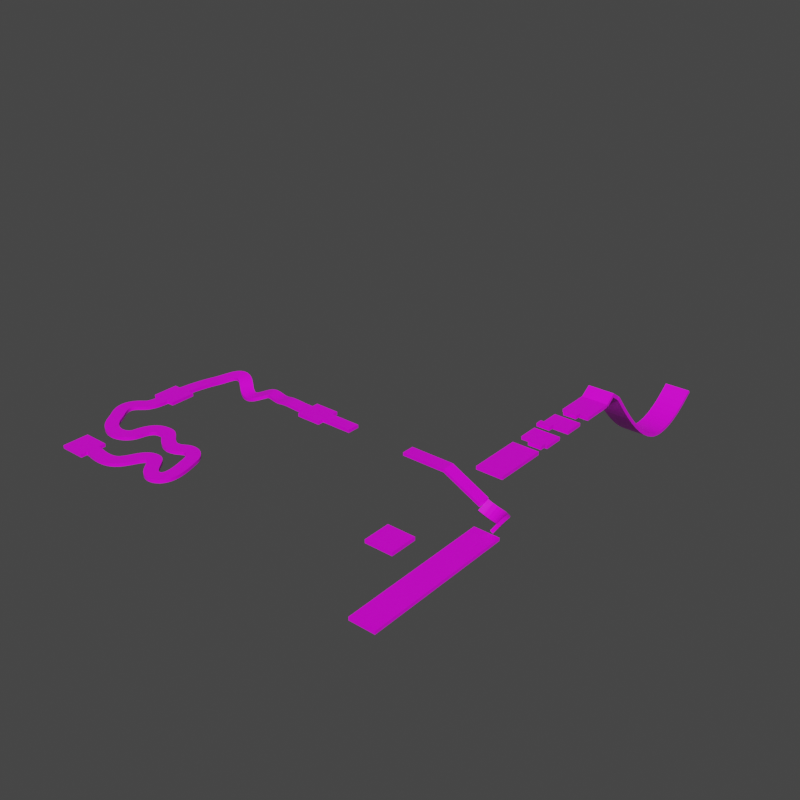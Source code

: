 # Source: level_2.blend  (saved by Blender 3.0.42; exported with 4.5.12 LTS)
import bpy
from mathutils import Matrix  # noqa: F401  (used for matrix-valued properties, if any)

bpy.ops.wm.read_factory_settings(use_empty=True)
scene = bpy.context.scene
scene.name = 'Scene'

# ---- collections
col_collection = bpy.data.collections.new('Collection'); scene.collection.children.link(col_collection)
col_plats = bpy.data.collections.new('Plats'); col_collection.children.link(col_plats)
col_plats_1 = bpy.data.collections.new('Plats 1'); col_plats.children.link(col_plats_1)
col_plats_2 = bpy.data.collections.new('Plats 2'); col_plats.children.link(col_plats_2)
col_paths = bpy.data.collections.new('Paths'); col_collection.children.link(col_paths)
col_path1 = bpy.data.collections.new('Path1'); col_paths.children.link(col_path1)
col_path2 = bpy.data.collections.new('Path2'); col_paths.children.link(col_path2)
col_path3 = bpy.data.collections.new('Path3'); col_paths.children.link(col_path3)
col_path4 = bpy.data.collections.new('Path4'); col_paths.children.link(col_path4)
col_path4.hide_render = True
col_path5 = bpy.data.collections.new('Path5'); col_paths.children.link(col_path5)
col_paths_6 = bpy.data.collections.new('Paths 6'); col_paths.children.link(col_paths_6)
col_decor = bpy.data.collections.new('Decor'); col_collection.children.link(col_decor)

# ---- images (referenced by path relative to the original .blend; pixels are not part of the script)
import os
ASSET_DIR = os.environ.get("B2B_ASSET_DIR", "")  # directory of the original .blend (textures are referenced by path, not embedded)
HERE = os.path.dirname(os.path.abspath(__file__))  # packed textures are extracted next to this script under _unpacked/

def load_image(name, relpath, width, height, colorspace="sRGB"):
    """Load a texture the original file referenced (path relative to the .blend, or extracted next to this script)."""
    p = next((c for c in (os.path.join(HERE, relpath), os.path.join(ASSET_DIR, relpath)) if relpath and os.path.exists(c)), "")
    if p:
        img = bpy.data.images.load(p, check_existing=True)
        img.name = name
    else:  # same state as the original file: an image datablock whose file is absent (Cycles renders it pink)
        img = bpy.data.images.new(name, width, height)
        img.source = "FILE"
        img.filepath = "//" + (relpath or name)
    img.colorspace_settings.name = colorspace
    return img
img_halftex_png = load_image('halftex.png', 'Textures/halftex.png', 1024, 1024, 'sRGB')

# ---- materials (node trees are filled in below, after node groups)
mat_halftex = bpy.data.materials.new('halftex')
mat_halftex.alpha_threshold = 0.0
mat_halftex.line_color = (0.0, 0.0, 0.0, 1.0)

# ---- material node trees
mat_halftex.use_nodes = True; mat_halftex.node_tree.nodes.clear()
_N = mat_halftex.node_tree.nodes; _L = mat_halftex.node_tree.links
n0 = _N.new('ShaderNodeOutputMaterial'); n0.name = 'Material Output'; n0.location = (300, 300)
n1 = _N.new('ShaderNodeBsdfPrincipled'); n1.name = 'Principled BSDF'; n1.location = (10, 300)
n1.distribution = 'GGX'
n1.subsurface_method = 'BURLEY'
n1.inputs[2].default_value = 0.4
n1.inputs[3].default_value = 1.45
n1.inputs[27].default_value = (0.0, 0.0, 0.0, 1.0)
n1.inputs[28].default_value = 1.0
n2 = _N.new('ShaderNodeMapping'); n2.name = 'Mapping'; n2.location = (-428, 256)
n3 = _N.new('ShaderNodeTexImage'); n3.name = 'Image Texture'; n3.location = (-259, 220)
n3.image = img_halftex_png
n3.interpolation = 'Closest'
n4 = _N.new('ShaderNodeTexCoord'); n4.name = 'Texture Coordinate'; n4.location = (-596, 289)
_L.new(n1.outputs[0], n0.inputs[0])
_L.new(n2.outputs[0], n3.inputs[0])
_L.new(n3.outputs[0], n1.inputs[0])
_L.new(n4.outputs[2], n2.inputs[0])
n0.is_active_output = True

# ---- world
world_world = bpy.data.worlds.new('World'); scene.world = world_world
world_world.use_nodes = True; world_world.node_tree.nodes.clear()
_N = world_world.node_tree.nodes; _L = world_world.node_tree.links
n0 = _N.new('ShaderNodeOutputWorld'); n0.name = 'World Output'; n0.location = (300, 300)
n1 = _N.new('ShaderNodeBackground'); n1.name = 'Background'; n1.location = (10, 300)
n1.inputs[0].default_value = (0.05088, 0.05088, 0.05088, 1.0)
_L.new(n1.outputs[0], n0.inputs[0])
n0.is_active_output = True
world_world.color = (0.05088, 0.05088, 0.05088)
world_world.use_sun_shadow = False
world_world.sun_shadow_jitter_overblur = 0.0

# ---- meshes
me_cube_001 = bpy.data.meshes.new('Cube.001')
me_cube_001.from_pydata([(1.0, 1.0, 0.5), (1.0, 1.0, -0.5), (1.0, -1.0, 0.5), (1.0, -1.0, -0.5), (-1.0, 1.0, 0.5), (-1.0, 1.0, -0.5), (-1.0, -1.0, 0.5), (-1.0, -1.0, -0.5)], [], [(0, 4, 6, 2), (3, 2, 6, 7), (7, 6, 4, 5), (5, 1, 3, 7), (1, 0, 2, 3), (5, 4, 0, 1)])
_uv = me_cube_001.uv_layers.new(name='UVMap')
_uv.uv.foreach_set('vector', [0.8333, 2.708e-08, 0.8333, 0.3333, 0.5, 0.3333, 0.5, 5.415e-08, 0.3333, 5.415e-08, 0.5, 5.415e-08, 0.5, 0.3333, 0.3333, 0.3333, 0.1667, 0.3333, 0.3333, 0.3333, 0.3333, 0.6667, 0.1667, 0.6667, 1.083e-07, 0.3333, 0.0, 5.415e-08, 0.3333, 5.415e-08, 0.3333, 0.3333, 6.769e-08, 0.3333, 0.1667, 0.3333, 0.1667, 0.6667, 0.0, 0.6667, 1.0, 0.3333, 0.8333, 0.3333, 0.8333, 2.708e-08, 1.0, 0.0])
me_cube_001.materials.append(mat_halftex)
me_cube_001.use_remesh_preserve_volume = False
me_cube_001.use_remesh_preserve_attributes = False
me_cube_001.use_mirror_vertex_groups = False
me_cube_001.update()
me_cube_002 = bpy.data.meshes.new('Cube.002')
me_cube_002.from_pydata([(1.0, 1.0, 0.5), (1.0, 1.0, -0.5), (1.0, -1.0, 0.5), (1.0, -1.0, -0.5), (-1.0, 1.0, 0.5), (-1.0, 1.0, -0.5), (-1.0, -1.0, 0.5), (-1.0, -1.0, -0.5)], [], [(0, 4, 6, 2), (3, 2, 6, 7), (7, 6, 4, 5), (5, 1, 3, 7), (1, 0, 2, 3), (5, 4, 0, 1)])
_uv = me_cube_002.uv_layers.new(name='UVMap')
_uv.uv.foreach_set('vector', [0.8333, 2.708e-08, 0.8333, 0.3333, 0.5, 0.3333, 0.5, 5.415e-08, 0.3333, 5.415e-08, 0.5, 5.415e-08, 0.5, 0.3333, 0.3333, 0.3333, 0.1667, 0.3333, 0.3333, 0.3333, 0.3333, 0.6667, 0.1667, 0.6667, 1.083e-07, 0.3333, 0.0, 5.415e-08, 0.3333, 5.415e-08, 0.3333, 0.3333, 6.769e-08, 0.3333, 0.1667, 0.3333, 0.1667, 0.6667, 0.0, 0.6667, 1.0, 0.3333, 0.8333, 0.3333, 0.8333, 2.708e-08, 1.0, 0.0])
me_cube_002.materials.append(mat_halftex)
me_cube_002.use_remesh_preserve_volume = False
me_cube_002.use_remesh_preserve_attributes = False
me_cube_002.use_mirror_vertex_groups = False
me_cube_002.update()
me_cube_005 = bpy.data.meshes.new('Cube.005')
me_cube_005.from_pydata([(1.0, 1.0, 0.5), (1.0, 1.0, -0.5), (1.0, -1.0, 0.5), (1.0, -1.0, -0.5), (-1.0, 1.0, 0.5), (-1.0, 1.0, -0.5), (-1.0, -1.0, 0.5), (-1.0, -1.0, -0.5)], [], [(0, 4, 6, 2), (3, 2, 6, 7), (7, 6, 4, 5), (5, 1, 3, 7), (1, 0, 2, 3), (5, 4, 0, 1)])
_uv = me_cube_005.uv_layers.new(name='UVMap')
_uv.uv.foreach_set('vector', [0.8333, 2.708e-08, 0.8333, 0.3333, 0.5, 0.3333, 0.5, 5.415e-08, 0.3333, 5.415e-08, 0.5, 5.415e-08, 0.5, 0.3333, 0.3333, 0.3333, 0.1667, 0.3333, 0.3333, 0.3333, 0.3333, 0.6667, 0.1667, 0.6667, 1.083e-07, 0.3333, 0.0, 5.415e-08, 0.3333, 5.415e-08, 0.3333, 0.3333, 6.769e-08, 0.3333, 0.1667, 0.3333, 0.1667, 0.6667, 0.0, 0.6667, 1.0, 0.3333, 0.8333, 0.3333, 0.8333, 2.708e-08, 1.0, 0.0])
me_cube_005.materials.append(mat_halftex)
me_cube_005.use_remesh_preserve_volume = False
me_cube_005.use_remesh_preserve_attributes = False
me_cube_005.use_mirror_vertex_groups = False
me_cube_005.update()
me_cube_008 = bpy.data.meshes.new('Cube.008')
me_cube_008.from_pydata([(1.0, 1.0, 0.5), (1.0, 1.0, -0.5), (1.0, -1.0, 0.5), (1.0, -1.0, -0.5), (-1.0, 1.0, 0.5), (-1.0, 1.0, -0.5), (-1.0, -1.0, 0.5), (-1.0, -1.0, -0.5)], [], [(0, 4, 6, 2), (3, 2, 6, 7), (7, 6, 4, 5), (5, 1, 3, 7), (1, 0, 2, 3), (5, 4, 0, 1)])
_uv = me_cube_008.uv_layers.new(name='UVMap')
_uv.uv.foreach_set('vector', [0.8333, 2.708e-08, 0.8333, 0.3333, 0.5, 0.3333, 0.5, 5.415e-08, 0.3333, 5.415e-08, 0.5, 5.415e-08, 0.5, 0.3333, 0.3333, 0.3333, 0.1667, 0.3333, 0.3333, 0.3333, 0.3333, 0.6667, 0.1667, 0.6667, 1.083e-07, 0.3333, 0.0, 5.415e-08, 0.3333, 5.415e-08, 0.3333, 0.3333, 6.769e-08, 0.3333, 0.1667, 0.3333, 0.1667, 0.6667, 0.0, 0.6667, 1.0, 0.3333, 0.8333, 0.3333, 0.8333, 2.708e-08, 1.0, 0.0])
me_cube_008.materials.append(mat_halftex)
me_cube_008.use_remesh_preserve_volume = False
me_cube_008.use_remesh_preserve_attributes = False
me_cube_008.use_mirror_vertex_groups = False
me_cube_008.update()
me_cube_012 = bpy.data.meshes.new('Cube.012')
me_cube_012.from_pydata([(1.0, 1.0, 0.5), (1.0, 1.0, -0.5), (1.0, -1.0, 0.5), (1.0, -1.0, -0.5), (-1.0, 1.0, 0.5), (-1.0, 1.0, -0.5), (-1.0, -1.0, 0.5), (-1.0, -1.0, -0.5)], [], [(0, 4, 6, 2), (3, 2, 6, 7), (7, 6, 4, 5), (5, 1, 3, 7), (1, 0, 2, 3), (5, 4, 0, 1)])
_uv = me_cube_012.uv_layers.new(name='UVMap')
_uv.uv.foreach_set('vector', [0.8333, 2.708e-08, 0.8333, 0.3333, 0.5, 0.3333, 0.5, 5.415e-08, 0.3333, 5.415e-08, 0.5, 5.415e-08, 0.5, 0.3333, 0.3333, 0.3333, 0.1667, 0.3333, 0.3333, 0.3333, 0.3333, 0.6667, 0.1667, 0.6667, 1.083e-07, 0.3333, 0.0, 5.415e-08, 0.3333, 5.415e-08, 0.3333, 0.3333, 6.769e-08, 0.3333, 0.1667, 0.3333, 0.1667, 0.6667, 0.0, 0.6667, 1.0, 0.3333, 0.8333, 0.3333, 0.8333, 2.708e-08, 1.0, 0.0])
me_cube_012.materials.append(mat_halftex)
me_cube_012.use_remesh_preserve_volume = False
me_cube_012.use_remesh_preserve_attributes = False
me_cube_012.use_mirror_vertex_groups = False
me_cube_012.update()
me_cube_006 = bpy.data.meshes.new('Cube.006')
me_cube_006.from_pydata([(1.0, 1.0, -0.5), (1.0, 1.0, -1.5), (1.0, -1.0, 0.5), (1.0, -1.0, -0.5), (-1.0, 1.0, -0.5), (-1.0, 1.0, -1.5), (-1.0, -1.0, 0.5), (-1.0, -1.0, -0.5)], [], [(0, 4, 6, 2), (3, 2, 6, 7), (7, 6, 4, 5), (5, 1, 3, 7), (1, 0, 2, 3), (5, 4, 0, 1)])
_uv = me_cube_006.uv_layers.new(name='UVMap')
_uv.uv.foreach_set('vector', [0.8333, 2.708e-08, 0.8333, 0.3333, 0.5, 0.3333, 0.5, 5.415e-08, 0.3333, 5.415e-08, 0.5, 5.415e-08, 0.5, 0.3333, 0.3333, 0.3333, 0.1667, 0.3333, 0.3333, 0.3333, 0.3333, 0.6667, 0.1667, 0.6667, 1.083e-07, 0.3333, 0.0, 5.415e-08, 0.3333, 5.415e-08, 0.3333, 0.3333, 6.769e-08, 0.3333, 0.1667, 0.3333, 0.1667, 0.6667, 0.0, 0.6667, 1.0, 0.3333, 0.8333, 0.3333, 0.8333, 2.708e-08, 1.0, 0.0])
me_cube_006.materials.append(mat_halftex)
me_cube_006.use_remesh_preserve_volume = False
me_cube_006.use_remesh_preserve_attributes = False
me_cube_006.use_mirror_vertex_groups = False
me_cube_006.update()
me_cube_010 = bpy.data.meshes.new('Cube.010')
me_cube_010.from_pydata([(1.0, 1.0, 0.5), (1.0, 1.0, -0.5), (1.0, -1.0, 0.5), (1.0, -1.0, -0.5), (-1.0, 1.0, 0.5), (-1.0, 1.0, -0.5), (-1.0, -1.0, 0.5), (-1.0, -1.0, -0.5)], [], [(0, 4, 6, 2), (3, 2, 6, 7), (7, 6, 4, 5), (5, 1, 3, 7), (1, 0, 2, 3), (5, 4, 0, 1)])
_uv = me_cube_010.uv_layers.new(name='UVMap')
_uv.uv.foreach_set('vector', [0.8333, 2.708e-08, 0.8333, 0.3333, 0.5, 0.3333, 0.5, 5.415e-08, 0.3333, 5.415e-08, 0.5, 5.415e-08, 0.5, 0.3333, 0.3333, 0.3333, 0.1667, 0.3333, 0.3333, 0.3333, 0.3333, 0.6667, 0.1667, 0.6667, 1.083e-07, 0.3333, 0.0, 5.415e-08, 0.3333, 5.415e-08, 0.3333, 0.3333, 6.769e-08, 0.3333, 0.1667, 0.3333, 0.1667, 0.6667, 0.0, 0.6667, 1.0, 0.3333, 0.8333, 0.3333, 0.8333, 2.708e-08, 1.0, 0.0])
me_cube_010.materials.append(mat_halftex)
me_cube_010.use_remesh_preserve_volume = False
me_cube_010.use_remesh_preserve_attributes = False
me_cube_010.use_mirror_vertex_groups = False
me_cube_010.update()
me_cube_013 = bpy.data.meshes.new('Cube.013')
me_cube_013.from_pydata([(1.0, 1.0, 0.5), (1.0, 1.0, -0.5), (1.0, -1.0, 0.5), (1.0, -1.0, -0.5), (-1.0, 1.0, 0.5), (-1.0, 1.0, -0.5), (-1.0, -1.0, 0.5), (-1.0, -1.0, -0.5)], [], [(0, 4, 6, 2), (3, 2, 6, 7), (7, 6, 4, 5), (5, 1, 3, 7), (1, 0, 2, 3), (5, 4, 0, 1)])
_uv = me_cube_013.uv_layers.new(name='UVMap')
_uv.uv.foreach_set('vector', [0.8333, 2.708e-08, 0.8333, 0.3333, 0.5, 0.3333, 0.5, 5.415e-08, 0.3333, 5.415e-08, 0.5, 5.415e-08, 0.5, 0.3333, 0.3333, 0.3333, 0.1667, 0.3333, 0.3333, 0.3333, 0.3333, 0.6667, 0.1667, 0.6667, 1.083e-07, 0.3333, 0.0, 5.415e-08, 0.3333, 5.415e-08, 0.3333, 0.3333, 6.769e-08, 0.3333, 0.1667, 0.3333, 0.1667, 0.6667, 0.0, 0.6667, 1.0, 0.3333, 0.8333, 0.3333, 0.8333, 2.708e-08, 1.0, 0.0])
me_cube_013.materials.append(mat_halftex)
me_cube_013.use_remesh_preserve_volume = False
me_cube_013.use_remesh_preserve_attributes = False
me_cube_013.use_mirror_vertex_groups = False
me_cube_013.update()
me_cube_014 = bpy.data.meshes.new('Cube.014')
me_cube_014.from_pydata([(1.0, 1.0, 0.5), (1.0, 1.0, -0.5), (1.0, -1.0, 0.5), (1.0, -1.0, -0.5), (-1.0, 1.0, 0.5), (-1.0, 1.0, -0.5), (-1.0, -1.0, 0.5), (-1.0, -1.0, -0.5)], [], [(0, 4, 6, 2), (3, 2, 6, 7), (7, 6, 4, 5), (5, 1, 3, 7), (1, 0, 2, 3), (5, 4, 0, 1)])
_uv = me_cube_014.uv_layers.new(name='UVMap')
_uv.uv.foreach_set('vector', [0.8333, 2.708e-08, 0.8333, 0.3333, 0.5, 0.3333, 0.5, 5.415e-08, 0.3333, 5.415e-08, 0.5, 5.415e-08, 0.5, 0.3333, 0.3333, 0.3333, 0.1667, 0.3333, 0.3333, 0.3333, 0.3333, 0.6667, 0.1667, 0.6667, 1.083e-07, 0.3333, 0.0, 5.415e-08, 0.3333, 5.415e-08, 0.3333, 0.3333, 6.769e-08, 0.3333, 0.1667, 0.3333, 0.1667, 0.6667, 0.0, 0.6667, 1.0, 0.3333, 0.8333, 0.3333, 0.8333, 2.708e-08, 1.0, 0.0])
me_cube_014.materials.append(mat_halftex)
me_cube_014.use_remesh_preserve_volume = False
me_cube_014.use_remesh_preserve_attributes = False
me_cube_014.use_mirror_vertex_groups = False
me_cube_014.update()
me_cube_015 = bpy.data.meshes.new('Cube.015')
me_cube_015.from_pydata([(1.0, 1.0, 0.5), (1.0, 1.0, -0.5), (1.0, -1.0, 0.5), (1.0, -1.0, -0.5), (-1.0, 1.0, 0.5), (-1.0, 1.0, -0.5), (-1.0, -1.0, 0.5), (-1.0, -1.0, -0.5)], [], [(0, 4, 6, 2), (3, 2, 6, 7), (7, 6, 4, 5), (5, 1, 3, 7), (1, 0, 2, 3), (5, 4, 0, 1)])
_uv = me_cube_015.uv_layers.new(name='UVMap')
_uv.uv.foreach_set('vector', [0.8333, 2.708e-08, 0.8333, 0.3333, 0.5, 0.3333, 0.5, 5.415e-08, 0.3333, 5.415e-08, 0.5, 5.415e-08, 0.5, 0.3333, 0.3333, 0.3333, 0.1667, 0.3333, 0.3333, 0.3333, 0.3333, 0.6667, 0.1667, 0.6667, 1.083e-07, 0.3333, 0.0, 5.415e-08, 0.3333, 5.415e-08, 0.3333, 0.3333, 6.769e-08, 0.3333, 0.1667, 0.3333, 0.1667, 0.6667, 0.0, 0.6667, 1.0, 0.3333, 0.8333, 0.3333, 0.8333, 2.708e-08, 1.0, 0.0])
me_cube_015.materials.append(mat_halftex)
me_cube_015.use_remesh_preserve_volume = False
me_cube_015.use_remesh_preserve_attributes = False
me_cube_015.use_mirror_vertex_groups = False
me_cube_015.update()
me_cube_018 = bpy.data.meshes.new('Cube.018')
me_cube_018.from_pydata([(1.0, 1.0, 0.5), (1.0, 1.0, -0.5), (1.0, -1.0, 0.5), (1.0, -1.0, -0.5), (-1.0, 1.0, 0.5), (-1.0, 1.0, -0.5), (-1.0, -1.0, 0.5), (-1.0, -1.0, -0.5)], [], [(0, 4, 6, 2), (3, 2, 6, 7), (7, 6, 4, 5), (5, 1, 3, 7), (1, 0, 2, 3), (5, 4, 0, 1)])
_uv = me_cube_018.uv_layers.new(name='UVMap')
_uv.uv.foreach_set('vector', [0.8333, 2.708e-08, 0.8333, 0.3333, 0.5, 0.3333, 0.5, 5.415e-08, 0.3333, 5.415e-08, 0.5, 5.415e-08, 0.5, 0.3333, 0.3333, 0.3333, 0.1667, 0.3333, 0.3333, 0.3333, 0.3333, 0.6667, 0.1667, 0.6667, 1.083e-07, 0.3333, 0.0, 5.415e-08, 0.3333, 5.415e-08, 0.3333, 0.3333, 6.769e-08, 0.3333, 0.1667, 0.3333, 0.1667, 0.6667, 0.0, 0.6667, 1.0, 0.3333, 0.8333, 0.3333, 0.8333, 2.708e-08, 1.0, 0.0])
me_cube_018.materials.append(mat_halftex)
me_cube_018.use_remesh_preserve_volume = False
me_cube_018.use_remesh_preserve_attributes = False
me_cube_018.use_mirror_vertex_groups = False
me_cube_018.update()
me_cube_019 = bpy.data.meshes.new('Cube.019')
me_cube_019.from_pydata([(1.0, 1.0, 0.5), (1.0, 1.0, -0.5), (1.0, -1.0, 0.5), (1.0, -1.0, -0.5), (-1.0, 1.0, 0.5), (-1.0, 1.0, -0.5), (-1.0, -1.0, 0.5), (-1.0, -1.0, -0.5)], [], [(0, 4, 6, 2), (3, 2, 6, 7), (7, 6, 4, 5), (5, 1, 3, 7), (1, 0, 2, 3), (5, 4, 0, 1)])
_uv = me_cube_019.uv_layers.new(name='UVMap')
_uv.uv.foreach_set('vector', [0.8333, 2.708e-08, 0.8333, 0.3333, 0.5, 0.3333, 0.5, 5.415e-08, 0.3333, 5.415e-08, 0.5, 5.415e-08, 0.5, 0.3333, 0.3333, 0.3333, 0.1667, 0.3333, 0.3333, 0.3333, 0.3333, 0.6667, 0.1667, 0.6667, 1.083e-07, 0.3333, 0.0, 5.415e-08, 0.3333, 5.415e-08, 0.3333, 0.3333, 6.769e-08, 0.3333, 0.1667, 0.3333, 0.1667, 0.6667, 0.0, 0.6667, 1.0, 0.3333, 0.8333, 0.3333, 0.8333, 2.708e-08, 1.0, 0.0])
me_cube_019.materials.append(mat_halftex)
me_cube_019.use_remesh_preserve_volume = False
me_cube_019.use_remesh_preserve_attributes = False
me_cube_019.use_mirror_vertex_groups = False
me_cube_019.update()
me_cube_020 = bpy.data.meshes.new('Cube.020')
me_cube_020.from_pydata([(1.0, 1.0, 0.5), (1.0, 1.0, -0.5), (1.0, -1.0, 0.5), (1.0, -1.0, -0.5), (-1.0, 1.0, 0.5), (-1.0, 1.0, -0.5), (-1.0, -1.0, 0.5), (-1.0, -1.0, -0.5)], [], [(0, 4, 6, 2), (3, 2, 6, 7), (7, 6, 4, 5), (5, 1, 3, 7), (1, 0, 2, 3), (5, 4, 0, 1)])
_uv = me_cube_020.uv_layers.new(name='UVMap')
_uv.uv.foreach_set('vector', [0.8333, 2.708e-08, 0.8333, 0.3333, 0.5, 0.3333, 0.5, 5.415e-08, 0.3333, 5.415e-08, 0.5, 5.415e-08, 0.5, 0.3333, 0.3333, 0.3333, 0.1667, 0.3333, 0.3333, 0.3333, 0.3333, 0.6667, 0.1667, 0.6667, 1.083e-07, 0.3333, 0.0, 5.415e-08, 0.3333, 5.415e-08, 0.3333, 0.3333, 6.769e-08, 0.3333, 0.1667, 0.3333, 0.1667, 0.6667, 0.0, 0.6667, 1.0, 0.3333, 0.8333, 0.3333, 0.8333, 2.708e-08, 1.0, 0.0])
me_cube_020.materials.append(mat_halftex)
me_cube_020.use_remesh_preserve_volume = False
me_cube_020.use_remesh_preserve_attributes = False
me_cube_020.use_mirror_vertex_groups = False
me_cube_020.update()
me_cube_022 = bpy.data.meshes.new('Cube.022')
me_cube_022.from_pydata([(1.0, 1.0, 0.5), (1.0, 1.0, -0.5), (1.0, -1.0, 0.5), (1.0, -1.0, -0.5), (-1.0, 1.0, 0.5), (-1.0, 1.0, -0.5), (-1.0, -1.0, 0.5), (-1.0, -1.0, -0.5)], [], [(0, 4, 6, 2), (3, 2, 6, 7), (7, 6, 4, 5), (5, 1, 3, 7), (1, 0, 2, 3), (5, 4, 0, 1)])
_uv = me_cube_022.uv_layers.new(name='UVMap')
_uv.uv.foreach_set('vector', [0.8333, 2.708e-08, 0.8333, 0.3333, 0.5, 0.3333, 0.5, 5.415e-08, 0.3333, 5.415e-08, 0.5, 5.415e-08, 0.5, 0.3333, 0.3333, 0.3333, 0.1667, 0.3333, 0.3333, 0.3333, 0.3333, 0.6667, 0.1667, 0.6667, 1.083e-07, 0.3333, 0.0, 5.415e-08, 0.3333, 5.415e-08, 0.3333, 0.3333, 6.769e-08, 0.3333, 0.1667, 0.3333, 0.1667, 0.6667, 0.0, 0.6667, 1.0, 0.3333, 0.8333, 0.3333, 0.8333, 2.708e-08, 1.0, 0.0])
me_cube_022.materials.append(mat_halftex)
me_cube_022.use_remesh_preserve_volume = False
me_cube_022.use_remesh_preserve_attributes = False
me_cube_022.use_mirror_vertex_groups = False
me_cube_022.update()
me_cube_023 = bpy.data.meshes.new('Cube.023')
me_cube_023.from_pydata([(1.0, 1.0, 0.5), (1.0, 1.0, -0.5), (1.0, -1.0, 0.5), (1.0, -1.0, -0.5), (-1.0, 1.0, 0.5), (-1.0, 1.0, -0.5), (-1.0, -1.0, 0.5), (-1.0, -1.0, -0.5)], [], [(0, 4, 6, 2), (3, 2, 6, 7), (7, 6, 4, 5), (5, 1, 3, 7), (1, 0, 2, 3), (5, 4, 0, 1)])
_uv = me_cube_023.uv_layers.new(name='UVMap')
_uv.uv.foreach_set('vector', [0.8333, 2.708e-08, 0.8333, 0.3333, 0.5, 0.3333, 0.5, 5.415e-08, 0.3333, 5.415e-08, 0.5, 5.415e-08, 0.5, 0.3333, 0.3333, 0.3333, 0.1667, 0.3333, 0.3333, 0.3333, 0.3333, 0.6667, 0.1667, 0.6667, 1.083e-07, 0.3333, 0.0, 5.415e-08, 0.3333, 5.415e-08, 0.3333, 0.3333, 6.769e-08, 0.3333, 0.1667, 0.3333, 0.1667, 0.6667, 0.0, 0.6667, 1.0, 0.3333, 0.8333, 0.3333, 0.8333, 2.708e-08, 1.0, 0.0])
me_cube_023.materials.append(mat_halftex)
me_cube_023.use_remesh_preserve_volume = False
me_cube_023.use_remesh_preserve_attributes = False
me_cube_023.use_mirror_vertex_groups = False
me_cube_023.update()
me_cube_024 = bpy.data.meshes.new('Cube.024')
me_cube_024.from_pydata([(1.0, 1.0, 0.5), (1.0, 1.0, -0.5), (1.0, -1.0, 0.5), (1.0, -1.0, -0.5), (-1.0, 1.0, 0.5), (-1.0, 1.0, -0.5), (-1.0, -1.0, 0.5), (-1.0, -1.0, -0.5)], [], [(0, 4, 6, 2), (3, 2, 6, 7), (7, 6, 4, 5), (5, 1, 3, 7), (1, 0, 2, 3), (5, 4, 0, 1)])
_uv = me_cube_024.uv_layers.new(name='UVMap')
_uv.uv.foreach_set('vector', [0.8333, 2.708e-08, 0.8333, 0.3333, 0.5, 0.3333, 0.5, 5.415e-08, 0.3333, 5.415e-08, 0.5, 5.415e-08, 0.5, 0.3333, 0.3333, 0.3333, 0.1667, 0.3333, 0.3333, 0.3333, 0.3333, 0.6667, 0.1667, 0.6667, 1.083e-07, 0.3333, 0.0, 5.415e-08, 0.3333, 5.415e-08, 0.3333, 0.3333, 6.769e-08, 0.3333, 0.1667, 0.3333, 0.1667, 0.6667, 0.0, 0.6667, 1.0, 0.3333, 0.8333, 0.3333, 0.8333, 2.708e-08, 1.0, 0.0])
me_cube_024.materials.append(mat_halftex)
me_cube_024.use_remesh_preserve_volume = False
me_cube_024.use_remesh_preserve_attributes = False
me_cube_024.use_mirror_vertex_groups = False
me_cube_024.update()
me_cube_025 = bpy.data.meshes.new('Cube.025')
me_cube_025.from_pydata([(1.0, 1.0, 0.5), (1.0, 1.0, -0.5), (1.0, -1.0, 0.5), (1.0, -1.0, -0.5), (-1.0, 1.0, 0.5), (-1.0, 1.0, -0.5), (-1.0, -1.0, 0.5), (-1.0, -1.0, -0.5)], [], [(0, 4, 6, 2), (3, 2, 6, 7), (7, 6, 4, 5), (5, 1, 3, 7), (1, 0, 2, 3), (5, 4, 0, 1)])
_uv = me_cube_025.uv_layers.new(name='UVMap')
_uv.uv.foreach_set('vector', [0.8333, 2.708e-08, 0.8333, 0.3333, 0.5, 0.3333, 0.5, 5.415e-08, 0.3333, 5.415e-08, 0.5, 5.415e-08, 0.5, 0.3333, 0.3333, 0.3333, 0.1667, 0.3333, 0.3333, 0.3333, 0.3333, 0.6667, 0.1667, 0.6667, 1.083e-07, 0.3333, 0.0, 5.415e-08, 0.3333, 5.415e-08, 0.3333, 0.3333, 6.769e-08, 0.3333, 0.1667, 0.3333, 0.1667, 0.6667, 0.0, 0.6667, 1.0, 0.3333, 0.8333, 0.3333, 0.8333, 2.708e-08, 1.0, 0.0])
me_cube_025.materials.append(mat_halftex)
me_cube_025.use_remesh_preserve_volume = False
me_cube_025.use_remesh_preserve_attributes = False
me_cube_025.use_mirror_vertex_groups = False
me_cube_025.update()
me_cube_026 = bpy.data.meshes.new('Cube.026')
me_cube_026.from_pydata([(1.0, 1.0, 0.5), (1.0, 1.0, -0.5), (1.0, -1.0, 0.5), (1.0, -1.0, -0.5), (-1.0, 1.0, 0.5), (-1.0, 1.0, -0.5), (-1.0, -1.0, 0.5), (-1.0, -1.0, -0.5)], [], [(0, 4, 6, 2), (3, 2, 6, 7), (7, 6, 4, 5), (5, 1, 3, 7), (1, 0, 2, 3), (5, 4, 0, 1)])
_uv = me_cube_026.uv_layers.new(name='UVMap')
_uv.uv.foreach_set('vector', [0.8333, 2.708e-08, 0.8333, 0.3333, 0.5, 0.3333, 0.5, 5.415e-08, 0.3333, 5.415e-08, 0.5, 5.415e-08, 0.5, 0.3333, 0.3333, 0.3333, 0.1667, 0.3333, 0.3333, 0.3333, 0.3333, 0.6667, 0.1667, 0.6667, 1.083e-07, 0.3333, 0.0, 5.415e-08, 0.3333, 5.415e-08, 0.3333, 0.3333, 6.769e-08, 0.3333, 0.1667, 0.3333, 0.1667, 0.6667, 0.0, 0.6667, 1.0, 0.3333, 0.8333, 0.3333, 0.8333, 2.708e-08, 1.0, 0.0])
me_cube_026.materials.append(mat_halftex)
me_cube_026.use_remesh_preserve_volume = False
me_cube_026.use_remesh_preserve_attributes = False
me_cube_026.use_mirror_vertex_groups = False
me_cube_026.update()
me_cube_027 = bpy.data.meshes.new('Cube.027')
me_cube_027.from_pydata([(1.0, 1.0, 0.5), (1.0, 1.0, -0.5), (1.0, -1.0, 0.5), (1.0, -1.0, -0.5), (-1.0, 1.0, 0.5), (-1.0, 1.0, -0.5), (-1.0, -1.0, 0.5), (-1.0, -1.0, -0.5)], [], [(0, 4, 6, 2), (3, 2, 6, 7), (7, 6, 4, 5), (5, 1, 3, 7), (1, 0, 2, 3), (5, 4, 0, 1)])
_uv = me_cube_027.uv_layers.new(name='UVMap')
_uv.uv.foreach_set('vector', [0.8333, 2.708e-08, 0.8333, 0.3333, 0.5, 0.3333, 0.5, 5.415e-08, 0.3333, 5.415e-08, 0.5, 5.415e-08, 0.5, 0.3333, 0.3333, 0.3333, 0.1667, 0.3333, 0.3333, 0.3333, 0.3333, 0.6667, 0.1667, 0.6667, 1.083e-07, 0.3333, 0.0, 5.415e-08, 0.3333, 5.415e-08, 0.3333, 0.3333, 6.769e-08, 0.3333, 0.1667, 0.3333, 0.1667, 0.6667, 0.0, 0.6667, 1.0, 0.3333, 0.8333, 0.3333, 0.8333, 2.708e-08, 1.0, 0.0])
me_cube_027.materials.append(mat_halftex)
me_cube_027.use_remesh_preserve_volume = False
me_cube_027.use_remesh_preserve_attributes = False
me_cube_027.use_mirror_vertex_groups = False
me_cube_027.update()
me_cube_028 = bpy.data.meshes.new('Cube.028')
me_cube_028.from_pydata([(1.0, 1.0, 0.5), (1.0, 1.0, -0.5), (1.0, -1.0, 0.5), (1.0, -1.0, -0.5), (-1.0, 1.0, 0.5), (-1.0, 1.0, -0.5), (-1.0, -1.0, 0.5), (-1.0, -1.0, -0.5)], [], [(0, 4, 6, 2), (3, 2, 6, 7), (7, 6, 4, 5), (5, 1, 3, 7), (1, 0, 2, 3), (5, 4, 0, 1)])
_uv = me_cube_028.uv_layers.new(name='UVMap')
_uv.uv.foreach_set('vector', [0.8333, 2.708e-08, 0.8333, 0.3333, 0.5, 0.3333, 0.5, 5.415e-08, 0.3333, 5.415e-08, 0.5, 5.415e-08, 0.5, 0.3333, 0.3333, 0.3333, 0.1667, 0.3333, 0.3333, 0.3333, 0.3333, 0.6667, 0.1667, 0.6667, 1.083e-07, 0.3333, 0.0, 5.415e-08, 0.3333, 5.415e-08, 0.3333, 0.3333, 6.769e-08, 0.3333, 0.1667, 0.3333, 0.1667, 0.6667, 0.0, 0.6667, 1.0, 0.3333, 0.8333, 0.3333, 0.8333, 2.708e-08, 1.0, 0.0])
me_cube_028.materials.append(mat_halftex)
me_cube_028.use_remesh_preserve_volume = False
me_cube_028.use_remesh_preserve_attributes = False
me_cube_028.use_mirror_vertex_groups = False
me_cube_028.update()
me_cube_009 = bpy.data.meshes.new('Cube.009')
me_cube_009.from_pydata([(1.0, 1.0, 0.5), (1.0, 1.0, -0.5), (1.0, -1.0, 0.5), (1.0, -1.0, -0.5), (-1.0, 1.0, 0.5), (-1.0, 1.0, -0.5), (-1.0, -1.0, 0.5), (-1.0, -1.0, -0.5)], [], [(0, 4, 6, 2), (3, 2, 6, 7), (7, 6, 4, 5), (5, 1, 3, 7), (1, 0, 2, 3), (5, 4, 0, 1)])
_uv = me_cube_009.uv_layers.new(name='UVMap')
_uv.uv.foreach_set('vector', [0.8333, 2.708e-08, 0.8333, 0.3333, 0.5, 0.3333, 0.5, 5.415e-08, 0.3333, 5.415e-08, 0.5, 5.415e-08, 0.5, 0.3333, 0.3333, 0.3333, 0.1667, 0.3333, 0.3333, 0.3333, 0.3333, 0.6667, 0.1667, 0.6667, 1.083e-07, 0.3333, 0.0, 5.415e-08, 0.3333, 5.415e-08, 0.3333, 0.3333, 6.769e-08, 0.3333, 0.1667, 0.3333, 0.1667, 0.6667, 0.0, 0.6667, 1.0, 0.3333, 0.8333, 0.3333, 0.8333, 2.708e-08, 1.0, 0.0])
me_cube_009.materials.append(mat_halftex)
me_cube_009.use_remesh_preserve_volume = False
me_cube_009.use_remesh_preserve_attributes = False
me_cube_009.use_mirror_vertex_groups = False
me_cube_009.update()
me_cube_007 = bpy.data.meshes.new('Cube.007')
me_cube_007.from_pydata([(1.0, 1.0, 0.5), (1.0, 1.0, -0.5), (1.0, -1.0, 0.5), (1.0, -1.0, -0.5), (-1.0, 1.0, 0.5), (-1.0, 1.0, -0.5), (-1.0, -1.0, 0.5), (-1.0, -1.0, -0.5)], [], [(0, 4, 6, 2), (3, 2, 6, 7), (7, 6, 4, 5), (5, 1, 3, 7), (1, 0, 2, 3), (5, 4, 0, 1)])
_uv = me_cube_007.uv_layers.new(name='UVMap')
_uv.uv.foreach_set('vector', [0.8333, 2.708e-08, 0.8333, 0.3333, 0.5, 0.3333, 0.5, 5.415e-08, 0.3333, 5.415e-08, 0.5, 5.415e-08, 0.5, 0.3333, 0.3333, 0.3333, 0.1667, 0.3333, 0.3333, 0.3333, 0.3333, 0.6667, 0.1667, 0.6667, 1.083e-07, 0.3333, 0.0, 5.415e-08, 0.3333, 5.415e-08, 0.3333, 0.3333, 6.769e-08, 0.3333, 0.1667, 0.3333, 0.1667, 0.6667, 0.0, 0.6667, 1.0, 0.3333, 0.8333, 0.3333, 0.8333, 2.708e-08, 1.0, 0.0])
me_cube_007.materials.append(mat_halftex)
me_cube_007.use_remesh_preserve_volume = False
me_cube_007.use_remesh_preserve_attributes = False
me_cube_007.use_mirror_vertex_groups = False
me_cube_007.update()
me_cube_003 = bpy.data.meshes.new('Cube.003')
me_cube_003.from_pydata([(1.0, 1.0, 0.5), (1.0, 1.0, -0.5), (1.0, -1.0, 0.5), (1.0, -1.0, -0.5), (-1.0, 1.0, 0.5), (-1.0, 1.0, -0.5), (-1.0, -1.0, 0.5), (-1.0, -1.0, -0.5)], [], [(0, 4, 6, 2), (3, 2, 6, 7), (7, 6, 4, 5), (5, 1, 3, 7), (1, 0, 2, 3), (5, 4, 0, 1)])
_uv = me_cube_003.uv_layers.new(name='UVMap')
_uv.uv.foreach_set('vector', [0.8333, 2.708e-08, 0.8333, 0.3333, 0.5, 0.3333, 0.5, 5.415e-08, 0.3333, 5.415e-08, 0.5, 5.415e-08, 0.5, 0.3333, 0.3333, 0.3333, 0.1667, 0.3333, 0.3333, 0.3333, 0.3333, 0.6667, 0.1667, 0.6667, 1.083e-07, 0.3333, 0.0, 5.415e-08, 0.3333, 5.415e-08, 0.3333, 0.3333, 6.769e-08, 0.3333, 0.1667, 0.3333, 0.1667, 0.6667, 0.0, 0.6667, 1.0, 0.3333, 0.8333, 0.3333, 0.8333, 2.708e-08, 1.0, 0.0])
me_cube_003.materials.append(mat_halftex)
me_cube_003.use_remesh_preserve_volume = False
me_cube_003.use_remesh_preserve_attributes = False
me_cube_003.use_mirror_vertex_groups = False
me_cube_003.update()
me_cube_011 = bpy.data.meshes.new('Cube.011')
me_cube_011.from_pydata([(1.0, 1.0, 0.5), (1.0, 1.0, -0.5), (1.0, -1.0, 0.5), (1.0, -1.0, -0.5), (-1.0, 1.0, 0.5), (-1.0, 1.0, -0.5), (-1.0, -1.0, 0.5), (-1.0, -1.0, -0.5)], [], [(0, 4, 6, 2), (3, 2, 6, 7), (7, 6, 4, 5), (5, 1, 3, 7), (1, 0, 2, 3), (5, 4, 0, 1)])
_uv = me_cube_011.uv_layers.new(name='UVMap')
_uv.uv.foreach_set('vector', [0.8333, 2.708e-08, 0.8333, 0.3333, 0.5, 0.3333, 0.5, 5.415e-08, 0.3333, 5.415e-08, 0.5, 5.415e-08, 0.5, 0.3333, 0.3333, 0.3333, 0.1667, 0.3333, 0.3333, 0.3333, 0.3333, 0.6667, 0.1667, 0.6667, 1.083e-07, 0.3333, 0.0, 5.415e-08, 0.3333, 5.415e-08, 0.3333, 0.3333, 6.769e-08, 0.3333, 0.1667, 0.3333, 0.1667, 0.6667, 0.0, 0.6667, 1.0, 0.3333, 0.8333, 0.3333, 0.8333, 2.708e-08, 1.0, 0.0])
me_cube_011.materials.append(mat_halftex)
me_cube_011.use_remesh_preserve_volume = False
me_cube_011.use_remesh_preserve_attributes = False
me_cube_011.use_mirror_vertex_groups = False
me_cube_011.update()
me_cube_016 = bpy.data.meshes.new('Cube.016')
me_cube_016.from_pydata([(1.0, 1.0, 0.5), (1.0, 1.0, -0.5), (1.0, -1.0, 0.5), (1.0, -1.0, -0.5), (-1.0, 1.0, 0.5), (-1.0, 1.0, -0.5), (-1.0, -1.0, 0.5), (-1.0, -1.0, -0.5)], [], [(0, 4, 6, 2), (3, 2, 6, 7), (7, 6, 4, 5), (5, 1, 3, 7), (1, 0, 2, 3), (5, 4, 0, 1)])
_uv = me_cube_016.uv_layers.new(name='UVMap')
_uv.uv.foreach_set('vector', [0.8333, 2.708e-08, 0.8333, 0.3333, 0.5, 0.3333, 0.5, 5.415e-08, 0.3333, 5.415e-08, 0.5, 5.415e-08, 0.5, 0.3333, 0.3333, 0.3333, 0.1667, 0.3333, 0.3333, 0.3333, 0.3333, 0.6667, 0.1667, 0.6667, 1.083e-07, 0.3333, 0.0, 5.415e-08, 0.3333, 5.415e-08, 0.3333, 0.3333, 6.769e-08, 0.3333, 0.1667, 0.3333, 0.1667, 0.6667, 0.0, 0.6667, 1.0, 0.3333, 0.8333, 0.3333, 0.8333, 2.708e-08, 1.0, 0.0])
me_cube_016.materials.append(mat_halftex)
me_cube_016.use_remesh_preserve_volume = False
me_cube_016.use_remesh_preserve_attributes = False
me_cube_016.use_mirror_vertex_groups = False
me_cube_016.update()
me_cube_029 = bpy.data.meshes.new('Cube.029')
me_cube_029.from_pydata([(1.0, 1.0, 0.5), (1.0, 1.0, -0.5), (1.0, -1.0, 0.5), (1.0, -1.0, -0.5), (-1.0, 1.0, 0.5), (-1.0, 1.0, -0.5), (-1.0, -1.0, 0.5), (-1.0, -1.0, -0.5)], [], [(0, 4, 6, 2), (3, 2, 6, 7), (7, 6, 4, 5), (5, 1, 3, 7), (1, 0, 2, 3), (5, 4, 0, 1)])
_uv = me_cube_029.uv_layers.new(name='UVMap')
_uv.uv.foreach_set('vector', [0.8333, 2.708e-08, 0.8333, 0.3333, 0.5, 0.3333, 0.5, 5.415e-08, 0.3333, 5.415e-08, 0.5, 5.415e-08, 0.5, 0.3333, 0.3333, 0.3333, 0.1667, 0.3333, 0.3333, 0.3333, 0.3333, 0.6667, 0.1667, 0.6667, 1.083e-07, 0.3333, 0.0, 5.415e-08, 0.3333, 5.415e-08, 0.3333, 0.3333, 6.769e-08, 0.3333, 0.1667, 0.3333, 0.1667, 0.6667, 0.0, 0.6667, 1.0, 0.3333, 0.8333, 0.3333, 0.8333, 2.708e-08, 1.0, 0.0])
me_cube_029.materials.append(mat_halftex)
me_cube_029.use_remesh_preserve_volume = False
me_cube_029.use_remesh_preserve_attributes = False
me_cube_029.use_mirror_vertex_groups = False
me_cube_029.update()
me_cube_004 = bpy.data.meshes.new('Cube.004')
me_cube_004.from_pydata([(-0.7, -0.7, -1.0), (-0.7, -0.7, 1.0), (-0.7, 0.7, -1.0), (-0.7, 0.7, 1.0), (0.7, -0.7, -1.0), (0.7, -0.7, 1.0), (0.7, 0.7, -1.0), (0.7, 0.7, 1.0), (-1.0, 0.0, -1.0), (-1.0, 0.0, 1.0), (0.0, 1.0, -1.0), (0.0, 1.0, 1.0), (1.0, 0.0, -1.0), (1.0, 0.0, 1.0), (0.0, -1.0, -1.0), (0.0, -1.0, 1.0), (0.0, 0.0, 1.0), (0.0, 0.0, -1.0)], [], [(8, 9, 3, 2), (10, 11, 7, 6), (12, 13, 5, 4), (14, 15, 1, 0), (17, 12, 4, 14), (16, 9, 1, 15), (13, 16, 15, 5), (7, 11, 16, 13), (11, 3, 9, 16), (8, 17, 14, 0), (2, 10, 17, 8), (10, 6, 12, 17), (4, 5, 15, 14), (6, 7, 13, 12), (2, 3, 11, 10), (0, 1, 9, 8)])
_uv = me_cube_004.uv_layers.new(name='UVMap')
_uv.uv.foreach_set('vector', [0.6359, 0.07835, 0.7, 0.07835, 0.7, 0.1104, 0.6359, 0.1104, 0.6359, 0.1425, 0.7, 0.1425, 0.7, 0.1745, 0.6359, 0.1745, 0.6359, 0.2066, 0.7, 0.2066, 0.7, 0.2386, 0.6359, 0.2386, 0.6359, 0.2707, 0.7, 0.2707, 0.7, 0.3028, 0.6359, 0.3028, 0.6039, 0.2066, 0.6359, 0.2066, 0.6359, 0.2386, 0.6039, 0.2386, 0.7321, 0.2066, 0.7642, 0.2066, 0.7642, 0.2386, 0.7321, 0.2386, 0.7, 0.2066, 0.7321, 0.2066, 0.7321, 0.2386, 0.7, 0.2386, 0.7, 0.1745, 0.7321, 0.1745, 0.7321, 0.2066, 0.7, 0.2066, 0.7321, 0.1745, 0.7642, 0.1745, 0.7642, 0.2066, 0.7321, 0.2066, 0.5718, 0.2066, 0.6039, 0.2066, 0.6039, 0.2386, 0.5718, 0.2386, 0.5718, 0.1745, 0.6039, 0.1745, 0.6039, 0.2066, 0.5718, 0.2066, 0.6039, 0.1745, 0.6359, 0.1745, 0.6359, 0.2066, 0.6039, 0.2066, 0.6359, 0.2386, 0.7, 0.2386, 0.7, 0.2707, 0.6359, 0.2707, 0.6359, 0.1745, 0.7, 0.1745, 0.7, 0.2066, 0.6359, 0.2066, 0.6359, 0.1104, 0.7, 0.1104, 0.7, 0.1425, 0.6359, 0.1425, 0.6359, 0.04629, 0.7, 0.04629, 0.7, 0.07835, 0.6359, 0.07835])
me_cube_004.materials.append(mat_halftex)
me_cube_004.use_remesh_fix_poles = True
me_cube_004.use_remesh_preserve_attributes = False
me_cube_004.update()

# ---- curves / text
cu_beziercurve_003 = bpy.data.curves.new('BezierCurve.003', 'CURVE')
cu_beziercurve_003.dimensions = '3D'
_sp = cu_beziercurve_003.splines.new('BEZIER'); _sp.bezier_points.add(1)
_sp.bezier_points.foreach_set('co', [-0.558, -0.6356, 0.0, 6.442, -0.6356, 0.0])
_sp.bezier_points.foreach_set('handle_left', [-1.558, -0.6356, 0.0, 5.442, -0.6356, 0.0])
_sp.bezier_points.foreach_set('handle_right', [0.442, -0.6356, 0.0, 7.442, -0.6356, 0.0])
for _p, _l, _r in zip(_sp.bezier_points, ['ALIGNED', 'ALIGNED'], ['ALIGNED', 'ALIGNED']): _p.handle_left_type = _l; _p.handle_right_type = _r
_sp.order_u = 0
_sp.order_v = 0
cu_beziercurve_003.use_path = True
cu_beziercurve_003.fill_mode = 'FULL'
cu_beziercurve = bpy.data.curves.new('BezierCurve', 'CURVE')
cu_beziercurve.dimensions = '3D'
_sp = cu_beziercurve.splines.new('BEZIER'); _sp.bezier_points.add(10)
_sp.bezier_points.foreach_set('co', [0.0, 0.0, 0.0, 10.42, 1.05, 0.0, 16.78, 7.517, 0.0, 24.76, 1.963, 0.0, 25.02, 12.9, 0.0, 18.91, 16.2, 0.0, 7.779, 19.32, 0.0, 1.604, 13.63, 0.0, -10.59, 15.7, 0.0, -11.0, 26.0, 0.0, -9.0, 31.99, 0.0])
_sp.bezier_points.foreach_set('handle_left', [-1.0, 0.0, 0.0, 7.615, -2.283, 0.0, 12.92, 7.725, 0.0, 20.87, 0.3675, 0.0, 25.6, 10.82, 0.0, 20.54, 17.33, 0.0, 10.65, 19.25, 0.0, 2.504, 18.58, 0.0, -6.293, 7.971, 0.0, -16.77, 21.97, 0.0, -9.0, 30.99, 0.0])
_sp.bezier_points.foreach_set('handle_right', [1.0, 0.0, 0.0, 12.91, 4.01, 0.0, 18.83, 7.406, 0.0, 28.58, 3.53, 0.0, 23.93, 16.81, 0.0, 13.17, 12.21, 0.0, 4.608, 19.4, 0.0, 0.8785, 9.633, 0.0, -11.93, 18.12, 0.0, -8.973, 27.41, 0.0, -9.0, 37.28, 0.0])
for _p, _l, _r in zip(_sp.bezier_points, ['ALIGNED', 'ALIGNED', 'ALIGNED', 'ALIGNED', 'ALIGNED', 'ALIGNED', 'ALIGNED', 'ALIGNED', 'ALIGNED', 'ALIGNED', 'ALIGNED'], ['ALIGNED', 'ALIGNED', 'ALIGNED', 'ALIGNED', 'ALIGNED', 'ALIGNED', 'ALIGNED', 'ALIGNED', 'ALIGNED', 'ALIGNED', 'ALIGNED']): _p.handle_left_type = _l; _p.handle_right_type = _r
_sp.order_u = 0
_sp.order_v = 0
cu_beziercurve.use_path = True
cu_beziercurve.fill_mode = 'FULL'
cu_beziercurve_001 = bpy.data.curves.new('BezierCurve.001', 'CURVE')
cu_beziercurve_001.dimensions = '3D'
_sp = cu_beziercurve_001.splines.new('BEZIER'); _sp.bezier_points.add(5)
_sp.bezier_points.foreach_set('co', [0.0, 0.0, 0.0, 2.251, 10.69, 0.0, 11.34, 15.0, 0.0, 21.0, 15.0, 0.0, 28.0, 15.0, 0.0, 36.0, 15.0, 0.0])
_sp.bezier_points.foreach_set('handle_left', [0.0, -1.0, 0.0, 0.5529, 6.118, 0.0, 7.052, 18.53, 2.708, 17.03, 11.83, -1.582, 25.21, 15.11, -0.6389, 33.0, 15.0, 0.0])
_sp.bezier_points.foreach_set('handle_right', [0.0, 0.5, 0.0, 3.947, 15.25, 0.0, 15.48, 11.6, -2.612, 22.51, 16.2, 0.601, 30.65, 14.89, 0.6084, 39.87, 15.0, 0.0])
for _p, _l, _r in zip(_sp.bezier_points, ['ALIGNED', 'ALIGNED', 'ALIGNED', 'ALIGNED', 'ALIGNED', 'ALIGNED'], ['ALIGNED', 'ALIGNED', 'ALIGNED', 'ALIGNED', 'ALIGNED', 'ALIGNED']): _p.handle_left_type = _l; _p.handle_right_type = _r
_sp.bezier_points.foreach_set('tilt', [0.0, 0.0, 0.0, 0.0, 0.0, 0.03351])
_sp.order_u = 0
_sp.order_v = 0
cu_beziercurve_001.use_path = True
cu_beziercurve_001.fill_mode = 'FULL'
cu_beziercurve_005 = bpy.data.curves.new('BezierCurve.005', 'CURVE')
cu_beziercurve_005.dimensions = '3D'
_sp = cu_beziercurve_005.splines.new('BEZIER'); _sp.bezier_points.add(5)
_sp.bezier_points.foreach_set('co', [1.442, 1.364, 0.0, 1.442, -2.636, 0.0, 15.9, -1.636, 0.0, 15.9, 2.364, 0.0, 30.38, 3.43, 0.0, 30.38, -0.5705, 0.0])
_sp.bezier_points.foreach_set('handle_left', [1.442, 2.044, 0.0, 1.442, 1.364, 0.0, 15.9, -9.636, 0.0, 15.9, 0.8127, 0.0, 30.38, 13.43, 0.0, 30.38, 1.391, 0.0])
_sp.bezier_points.foreach_set('handle_right', [1.442, -0.5971, 0.0, 1.442, -12.64, 0.0, 15.9, 1.364, 0.0, 15.9, 9.371, 0.0, 30.38, -0.5705, 0.0, 30.38, -1.25, 0.0])
for _p, _l, _r in zip(_sp.bezier_points, ['ALIGNED', 'ALIGNED', 'ALIGNED', 'ALIGNED', 'ALIGNED', 'ALIGNED'], ['ALIGNED', 'ALIGNED', 'ALIGNED', 'ALIGNED', 'ALIGNED', 'ALIGNED']): _p.handle_left_type = _l; _p.handle_right_type = _r
_sp.order_u = 0
_sp.order_v = 0
cu_beziercurve_005.use_path = True
cu_beziercurve_005.fill_mode = 'FULL'
cu_beziercurve_002 = bpy.data.curves.new('BezierCurve.002', 'CURVE')
cu_beziercurve_002.dimensions = '3D'
_sp = cu_beziercurve_002.splines.new('BEZIER'); _sp.bezier_points.add(1)
_sp.bezier_points.foreach_set('co', [-0.7051, -0.6356, -0.9426, 9.285, -8.69, 0.6291])
_sp.bezier_points.foreach_set('handle_left', [-1.675, -0.6356, -0.5877, 8.625, -3.003, 0.6291])
_sp.bezier_points.foreach_set('handle_right', [7.033, -0.6356, -3.774, 9.401, -9.69, 0.6291])
for _p, _l, _r in zip(_sp.bezier_points, ['ALIGNED', 'ALIGNED'], ['ALIGNED', 'ALIGNED']): _p.handle_left_type = _l; _p.handle_right_type = _r
_sp.bezier_points.foreach_set('tilt', [0.6651, 0.6967])
_sp.order_u = 0
_sp.order_v = 0
cu_beziercurve_002.use_path = True
cu_beziercurve_002.fill_mode = 'FULL'
cu_beziercurve_004 = bpy.data.curves.new('BezierCurve.004', 'CURVE')
cu_beziercurve_004.dimensions = '3D'
_sp = cu_beziercurve_004.splines.new('BEZIER'); _sp.bezier_points.add(2)
_sp.bezier_points.foreach_set('co', [-0.943, -0.6356, 0.1439, 23.43, -0.6356, -21.98, 44.66, -0.6356, -17.03])
_sp.bezier_points.foreach_set('handle_left', [-1.869, -0.6356, 0.521, 11.5, -0.6356, -17.15, 36.56, -0.6356, -23.53])
_sp.bezier_points.foreach_set('handle_right', [0.05702, -0.6356, -0.2632, 29.07, -0.6356, -24.26, 45.44, -0.6356, -16.4])
for _p, _l, _r in zip(_sp.bezier_points, ['ALIGNED', 'ALIGNED', 'ALIGNED'], ['ALIGNED', 'ALIGNED', 'ALIGNED']): _p.handle_left_type = _l; _p.handle_right_type = _r
_sp.order_u = 0
_sp.order_v = 0
cu_beziercurve_004.use_path = True
cu_beziercurve_004.fill_mode = 'FULL'

# ---- objects
ob_halfcube__col = bpy.data.objects.new('Halfcube -col', me_cube_001)
ob_halfcube2__col = bpy.data.objects.new('Halfcube2 -col', me_cube_002)
ob_halfcube3__col = bpy.data.objects.new('Halfcube3 -col', me_cube_005)
ob_halfcube4__col = bpy.data.objects.new('Halfcube4 -col', me_cube_008)
ob_halfcube5__col = bpy.data.objects.new('Halfcube5 -col', me_cube_012)
ob_halfcube6__col = bpy.data.objects.new('Halfcube6 -col', me_cube_006)
ob_halfcube7__col = bpy.data.objects.new('Halfcube7 -col', me_cube_010)
ob_halfcube8__col = bpy.data.objects.new('Halfcube8 -col', me_cube_013)
ob_halfcube9__col = bpy.data.objects.new('Halfcube9 -col', me_cube_014)
ob_halfcube10__col = bpy.data.objects.new('Halfcube10 -col', me_cube_015)
ob_halfcube12__col = bpy.data.objects.new('Halfcube12 -col', me_cube_018)
ob_halfcube11__col = bpy.data.objects.new('Halfcube11 -col', me_cube_019)
ob_halfcube15__col = bpy.data.objects.new('Halfcube15 -col', me_cube_020)
ob_halfcube14__col = bpy.data.objects.new('Halfcube14 -col', me_cube_022)
ob_halfcube13__col = bpy.data.objects.new('Halfcube13 -col', me_cube_023)
ob_halfcube16__col = bpy.data.objects.new('Halfcube16 -col', me_cube_024)
ob_halfcube17__col = bpy.data.objects.new('Halfcube17 -col', me_cube_025)
ob_halfcube20__col = bpy.data.objects.new('Halfcube20 -col', me_cube_026)
ob_halfcube19__col = bpy.data.objects.new('Halfcube19 -col', me_cube_027)
ob_halfcube18__col = bpy.data.objects.new('Halfcube18 -col', me_cube_028)
ob_curve_template_003 = bpy.data.objects.new('Curve template.003', cu_beziercurve_003)
ob_path_template_002 = bpy.data.objects.new('Path template.002', me_cube_009)
ob_beziercurve = bpy.data.objects.new('BezierCurve', cu_beziercurve)
ob_path__col = bpy.data.objects.new('Path -col', me_cube_007)
ob_beziercurve_001 = bpy.data.objects.new('BezierCurve.001', cu_beziercurve_001)
ob_path2__col = bpy.data.objects.new('Path2 -col', me_cube_003)
ob_curve_template_001 = bpy.data.objects.new('Curve template.001', cu_beziercurve_005)
ob_path_template_001 = bpy.data.objects.new('Path template.001', me_cube_011)
ob_curve_template_002 = bpy.data.objects.new('Curve template.002', cu_beziercurve_002)
ob_path_template__col = bpy.data.objects.new('Path template -col', me_cube_016)
ob_curve_template = bpy.data.objects.new('Curve template', cu_beziercurve_004)
ob_path_template__col_001 = bpy.data.objects.new('Path template -col.001', me_cube_029)
ob_stand__col = bpy.data.objects.new('Stand -col', me_cube_004)

# ---- transforms, parenting, visibility, modifiers, constraints
ob_halfcube__col.location = (0.0, 0.0, 0.0)
ob_halfcube__col.lock_rotations_4d = False
ob_halfcube__col.empty_display_type = 'ARROWS'
ob_halfcube__col.lineart.crease_threshold = 0.0
_m = ob_halfcube__col.modifiers.new('Array', 'ARRAY')
_m.count = 4
_m = ob_halfcube__col.modifiers.new('Array.001', 'ARRAY')
_m.count = 4
_m.relative_offset_displace = (0.0, 1.0, 0.0)
ob_halfcube2__col.location = (1.0, 36.0, 0.0)
ob_halfcube2__col.rotation_euler = (0.0, -0.0, 1.571)
ob_halfcube2__col.lock_rotations_4d = False
ob_halfcube2__col.empty_display_type = 'ARROWS'
ob_halfcube2__col.lineart.crease_threshold = 0.0
_m = ob_halfcube2__col.modifiers.new('Array', 'ARRAY')
_m.count = 4
_m = ob_halfcube2__col.modifiers.new('Array.001', 'ARRAY')
_m.count = 4
_m.relative_offset_displace = (0.0, 1.0, 0.0)
ob_halfcube3__col.location = (42.54, 61.0, 0.0)
ob_halfcube3__col.rotation_euler = (0.0, -0.0, 3.142)
ob_halfcube3__col.lock_rotations_4d = False
ob_halfcube3__col.empty_display_type = 'ARROWS'
ob_halfcube3__col.lineart.crease_threshold = 0.0
_m = ob_halfcube3__col.modifiers.new('Array', 'ARRAY')
_m.count = 4
_m = ob_halfcube3__col.modifiers.new('Array.001', 'ARRAY')
_m.count = 4
_m.relative_offset_displace = (0.0, 1.0, 0.0)
ob_halfcube4__col.location = (52.54, 59.0, 0.0)
ob_halfcube4__col.rotation_euler = (0.0, -0.0, 3.142)
ob_halfcube4__col.lock_rotations_4d = False
ob_halfcube4__col.empty_display_type = 'ARROWS'
ob_halfcube4__col.lineart.crease_threshold = 0.0
_m = ob_halfcube4__col.modifiers.new('Array', 'ARRAY')
_m.count = 5
_m = ob_halfcube4__col.modifiers.new('Array.001', 'ARRAY')
_m.relative_offset_displace = (0.0, 1.0, 0.0)
ob_halfcube5__col.location = (74.54, 59.0, 0.0)
ob_halfcube5__col.rotation_euler = (0.0, -0.0, 4.712)
ob_halfcube5__col.lock_rotations_4d = False
ob_halfcube5__col.empty_display_type = 'ARROWS'
ob_halfcube5__col.lineart.crease_threshold = 0.0
_m = ob_halfcube5__col.modifiers.new('Array', 'ARRAY')
_m = ob_halfcube5__col.modifiers.new('Array.001', 'ARRAY')
_m.count = 7
_m.relative_offset_displace = (0.0, 1.0, 0.0)
ob_halfcube6__col.location = (88.54, 59.0, 0.0)
ob_halfcube6__col.rotation_euler = (0.0, -0.0, 4.712)
ob_halfcube6__col.lock_rotations_4d = False
ob_halfcube6__col.empty_display_type = 'ARROWS'
ob_halfcube6__col.lineart.crease_threshold = 0.0
_m = ob_halfcube6__col.modifiers.new('Array', 'ARRAY')
_m = ob_halfcube6__col.modifiers.new('Array.001', 'ARRAY')
_m.count = 6
_m.relative_offset_displace = (0.0, 1.0, -0.5)
ob_halfcube7__col.location = (100.5, 59.0, -6.0)
ob_halfcube7__col.rotation_euler = (0.0, -0.0, 4.712)
ob_halfcube7__col.lock_rotations_4d = False
ob_halfcube7__col.empty_display_type = 'ARROWS'
ob_halfcube7__col.hide_render = True
ob_halfcube7__col.lineart.crease_threshold = 0.0
_m = ob_halfcube7__col.modifiers.new('Array', 'ARRAY')
_m = ob_halfcube7__col.modifiers.new('Array.001', 'ARRAY')
_m.relative_offset_displace = (0.0, 1.0, 0.0)
ob_halfcube8__col.location = (106.0, 52.0, -8.0)
ob_halfcube8__col.rotation_euler = (0.0, -0.0, 4.712)
ob_halfcube8__col.lock_rotations_4d = False
ob_halfcube8__col.empty_display_type = 'ARROWS'
ob_halfcube8__col.hide_render = True
ob_halfcube8__col.lineart.crease_threshold = 0.0
_m = ob_halfcube8__col.modifiers.new('Array', 'ARRAY')
_m = ob_halfcube8__col.modifiers.new('Array.001', 'ARRAY')
_m.relative_offset_displace = (0.0, 1.0, 0.0)
ob_halfcube9__col.location = (104.0, 48.0, -8.0)
ob_halfcube9__col.rotation_euler = (0.0, -0.0, 4.712)
ob_halfcube9__col.lock_rotations_4d = False
ob_halfcube9__col.empty_display_type = 'ARROWS'
ob_halfcube9__col.lineart.crease_threshold = 0.0
_m = ob_halfcube9__col.modifiers.new('Array', 'ARRAY')
_m.count = 24
_m = ob_halfcube9__col.modifiers.new('Array.001', 'ARRAY')
_m.count = 4
_m.relative_offset_displace = (0.0, 1.0, 0.0)
ob_halfcube10__col.location = (103.0, 58.14, -7.0)
ob_halfcube10__col.rotation_euler = (0.0, -0.0, 4.712)
ob_halfcube10__col.lock_rotations_4d = False
ob_halfcube10__col.empty_display_type = 'ARROWS'
ob_halfcube10__col.hide_render = True
ob_halfcube10__col.lineart.crease_threshold = 0.0
_m = ob_halfcube10__col.modifiers.new('Array', 'ARRAY')
_m.count = 4
_m = ob_halfcube10__col.modifiers.new('Array.001', 'ARRAY')
_m.count = 3
_m.relative_offset_displace = (0.0, 1.0, 0.0)
ob_halfcube12__col.location = (104.0, 14.0, 10.0)
ob_halfcube12__col.rotation_euler = (0.0, -0.0, 4.712)
ob_halfcube12__col.lock_rotations_4d = False
ob_halfcube12__col.empty_display_type = 'ARROWS'
ob_halfcube12__col.lineart.crease_threshold = 0.0
_m = ob_halfcube12__col.modifiers.new('Array', 'ARRAY')
_m.count = 4
_m = ob_halfcube12__col.modifiers.new('Array.001', 'ARRAY')
_m.count = 4
_m.relative_offset_displace = (0.0, 1.0, 0.0)
ob_halfcube11__col.location = (104.0, 64.0, 10.0)
ob_halfcube11__col.rotation_euler = (0.0, -0.0, 4.712)
ob_halfcube11__col.lock_rotations_4d = False
ob_halfcube11__col.empty_display_type = 'ARROWS'
ob_halfcube11__col.lineart.crease_threshold = 0.0
_m = ob_halfcube11__col.modifiers.new('Array', 'ARRAY')
_m.count = 8
_m = ob_halfcube11__col.modifiers.new('Array.001', 'ARRAY')
_m.count = 4
_m.relative_offset_displace = (0.0, 1.0, 0.0)
ob_halfcube15__col.location = (104.0, 74.0, 10.0)
ob_halfcube15__col.rotation_euler = (0.0, -0.0, 4.712)
ob_halfcube15__col.lock_rotations_4d = False
ob_halfcube15__col.empty_display_type = 'ARROWS'
ob_halfcube15__col.lineart.crease_threshold = 0.0
_m = ob_halfcube15__col.modifiers.new('Array', 'ARRAY')
_m.count = 3
_m = ob_halfcube15__col.modifiers.new('Array.001', 'ARRAY')
_m.count = 4
_m.relative_offset_displace = (0.0, 1.0, 0.0)
ob_halfcube14__col.location = (104.0, 84.0, 10.0)
ob_halfcube14__col.rotation_euler = (0.0, -0.0, 4.712)
ob_halfcube14__col.lock_rotations_4d = False
ob_halfcube14__col.empty_display_type = 'ARROWS'
ob_halfcube14__col.lineart.crease_threshold = 0.0
_m = ob_halfcube14__col.modifiers.new('Array', 'ARRAY')
_m.count = 3
_m = ob_halfcube14__col.modifiers.new('Array.001', 'ARRAY')
_m.count = 4
_m.relative_offset_displace = (0.0, 1.0, 0.0)
ob_halfcube13__col.location = (104.0, 98.0, 10.0)
ob_halfcube13__col.rotation_euler = (0.0, -0.0, 4.712)
ob_halfcube13__col.lock_rotations_4d = False
ob_halfcube13__col.empty_display_type = 'ARROWS'
ob_halfcube13__col.lineart.crease_threshold = 0.0
_m = ob_halfcube13__col.modifiers.new('Array', 'ARRAY')
_m.count = 5
_m = ob_halfcube13__col.modifiers.new('Array.001', 'ARRAY')
_m.count = 4
_m.relative_offset_displace = (0.0, 1.0, 0.0)
ob_halfcube16__col.location = (104.0, 101.7, 11.7)
ob_halfcube16__col.rotation_euler = (0.0, 0.6109, 4.712)
ob_halfcube16__col.lock_rotations_4d = False
ob_halfcube16__col.empty_display_type = 'ARROWS'
ob_halfcube16__col.lineart.crease_threshold = 0.0
_m = ob_halfcube16__col.modifiers.new('Array', 'ARRAY')
_m = ob_halfcube16__col.modifiers.new('Array.001', 'ARRAY')
_m.count = 4
_m.relative_offset_displace = (0.0, 1.0, 0.0)
ob_halfcube17__col.location = (110.0, 102.8, 11.7)
ob_halfcube17__col.rotation_euler = (0.0, 0.6109, 7.854)
ob_halfcube17__col.lock_rotations_4d = False
ob_halfcube17__col.empty_display_type = 'ARROWS'
ob_halfcube17__col.lineart.crease_threshold = 0.0
_m = ob_halfcube17__col.modifiers.new('Array', 'ARRAY')
_m = ob_halfcube17__col.modifiers.new('Array.001', 'ARRAY')
_m.count = 4
_m.relative_offset_displace = (0.0, 1.0, 0.0)
ob_halfcube20__col.location = (108.0, 67.0, 11.0)
ob_halfcube20__col.rotation_euler = (0.0, -0.0, 4.712)
ob_halfcube20__col.lock_rotations_4d = False
ob_halfcube20__col.empty_display_type = 'ARROWS'
ob_halfcube20__col.lineart.crease_threshold = 0.0
_m = ob_halfcube20__col.modifiers.new('Array', 'ARRAY')
_m.count = 1
_m = ob_halfcube20__col.modifiers.new('Array.001', 'ARRAY')
_m.relative_offset_displace = (0.0, 1.0, 0.0)
ob_halfcube19__col.location = (104.0, 77.0, 11.0)
ob_halfcube19__col.rotation_euler = (0.0, -0.0, 4.712)
ob_halfcube19__col.lock_rotations_4d = False
ob_halfcube19__col.empty_display_type = 'ARROWS'
ob_halfcube19__col.lineart.crease_threshold = 0.0
_m = ob_halfcube19__col.modifiers.new('Array', 'ARRAY')
_m.count = 1
_m = ob_halfcube19__col.modifiers.new('Array.001', 'ARRAY')
_m.relative_offset_displace = (0.0, 1.0, 0.0)
ob_halfcube18__col.location = (106.0, 87.0, 11.0)
ob_halfcube18__col.rotation_euler = (0.0, -0.0, 4.712)
ob_halfcube18__col.lock_rotations_4d = False
ob_halfcube18__col.empty_display_type = 'ARROWS'
ob_halfcube18__col.lineart.crease_threshold = 0.0
_m = ob_halfcube18__col.modifiers.new('Array', 'ARRAY')
_m.count = 1
_m = ob_halfcube18__col.modifiers.new('Array.001', 'ARRAY')
_m.relative_offset_displace = (0.0, 1.0, 0.0)
ob_curve_template_003.location = (39.0, 1.0, 0.0)
ob_curve_template_003.hide_render = True
ob_path_template_002.location = (40.0, 0.0, 0.0)
ob_path_template_002.lock_rotations_4d = False
ob_path_template_002.empty_display_type = 'ARROWS'
ob_path_template_002.hide_render = True
ob_path_template_002.lineart.crease_threshold = 0.0
_m = ob_path_template_002.modifiers.new('Subdivision', 'SUBSURF')
_m.subdivision_type = 'SIMPLE'
_m.levels = 2
_m = ob_path_template_002.modifiers.new('Array', 'ARRAY')
_m = ob_path_template_002.modifiers.new('Array.001', 'ARRAY')
_m.relative_offset_displace = (0.0, 1.0, 0.0)
_m = ob_path_template_002.modifiers.new('Array.002', 'ARRAY')
_m.fit_type = 'FIT_CURVE'
_m.count = 1
_m.curve = ob_curve_template_003
_m = ob_path_template_002.modifiers.new('Curve', 'CURVE')
_m.object = ob_curve_template_003
ob_beziercurve.location = (7.0, 3.0, 0.0)
ob_beziercurve.hide_render = True
ob_path__col.location = (8.0, 2.0, 0.0)
ob_path__col.lock_rotations_4d = False
ob_path__col.empty_display_type = 'ARROWS'
ob_path__col.lineart.crease_threshold = 0.0
_m = ob_path__col.modifiers.new('Subdivision', 'SUBSURF')
_m.subdivision_type = 'SIMPLE'
_m.levels = 2
_m = ob_path__col.modifiers.new('Array', 'ARRAY')
_m = ob_path__col.modifiers.new('Array.001', 'ARRAY')
_m.relative_offset_displace = (0.0, 1.0, 0.0)
_m = ob_path__col.modifiers.new('Array.002', 'ARRAY')
_m.fit_type = 'FIT_CURVE'
_m.count = 1
_m.curve = ob_beziercurve
_m = ob_path__col.modifiers.new('Curve', 'CURVE')
_m.object = ob_beziercurve
ob_beziercurve_001.location = (-2.0, 43.0, 0.0)
ob_beziercurve_001.hide_render = True
ob_path2__col.location = (-1.0, 42.0, 0.0)
ob_path2__col.lock_rotations_4d = False
ob_path2__col.empty_display_type = 'ARROWS'
ob_path2__col.lineart.crease_threshold = 0.0
_m = ob_path2__col.modifiers.new('Subdivision', 'SUBSURF')
_m.subdivision_type = 'SIMPLE'
_m.levels = 2
_m = ob_path2__col.modifiers.new('Array', 'ARRAY')
_m = ob_path2__col.modifiers.new('Array.001', 'ARRAY')
_m.relative_offset_displace = (0.0, 1.0, 0.0)
_m = ob_path2__col.modifiers.new('Array.002', 'ARRAY')
_m.fit_type = 'FIT_CURVE'
_m.count = 1
_m.curve = ob_beziercurve_001
_m = ob_path2__col.modifiers.new('Curve', 'CURVE')
_m.object = ob_beziercurve_001
ob_curve_template_001.location = (48.1, 58.64, -0.02117)
ob_curve_template_001.hide_render = True
ob_path_template_001.location = (49.1, 57.64, -0.02117)
ob_path_template_001.lock_rotations_4d = False
ob_path_template_001.empty_display_type = 'ARROWS'
ob_path_template_001.hide_render = True
ob_path_template_001.lineart.crease_threshold = 0.0
_m = ob_path_template_001.modifiers.new('Subdivision', 'SUBSURF')
_m.subdivision_type = 'SIMPLE'
_m.levels = 2
_m = ob_path_template_001.modifiers.new('Array', 'ARRAY')
_m = ob_path_template_001.modifiers.new('Array.001', 'ARRAY')
_m.relative_offset_displace = (0.0, 1.0, 0.0)
_m = ob_path_template_001.modifiers.new('Array.002', 'ARRAY')
_m.fit_type = 'FIT_CURVE'
_m.count = 1
_m.curve = ob_curve_template_001
_m = ob_path_template_001.modifiers.new('Curve', 'CURVE')
_m.object = ob_curve_template_001
ob_curve_template_002.location = (100.1, 58.64, -6.0)
ob_curve_template_002.hide_render = True
ob_path_template__col.location = (101.1, 57.64, -6.0)
ob_path_template__col.lock_rotations_4d = False
ob_path_template__col.empty_display_type = 'ARROWS'
ob_path_template__col.lineart.crease_threshold = 0.0
_m = ob_path_template__col.modifiers.new('Subdivision', 'SUBSURF')
_m.subdivision_type = 'SIMPLE'
_m.levels = 2
_m = ob_path_template__col.modifiers.new('Array', 'ARRAY')
_m = ob_path_template__col.modifiers.new('Array.001', 'ARRAY')
_m.relative_offset_displace = (0.0, 1.0, 0.0)
_m = ob_path_template__col.modifiers.new('Array.002', 'ARRAY')
_m.fit_type = 'FIT_CURVE'
_m.count = 1
_m.curve = ob_curve_template_002
_m = ob_path_template__col.modifiers.new('Curve', 'CURVE')
_m.object = ob_curve_template_002
ob_curve_template.location = (108.4, 106.1, 9.889)
ob_curve_template.rotation_euler = (0.0, -0.0, 1.571)
ob_path_template__col_001.location = (109.4, 107.1, 9.889)
ob_path_template__col_001.rotation_euler = (0.0, -0.0, 1.571)
ob_path_template__col_001.lock_rotations_4d = False
ob_path_template__col_001.empty_display_type = 'ARROWS'
ob_path_template__col_001.lineart.crease_threshold = 0.0
_m = ob_path_template__col_001.modifiers.new('Subdivision', 'SUBSURF')
_m.subdivision_type = 'SIMPLE'
_m.levels = 2
_m = ob_path_template__col_001.modifiers.new('Array', 'ARRAY')
_m.fit_type = 'FIT_CURVE'
_m.count = 1
_m = ob_path_template__col_001.modifiers.new('Array.001', 'ARRAY')
_m.count = 4
_m.relative_offset_displace = (0.0, 1.0, 0.0)
_m = ob_path_template__col_001.modifiers.new('Array.002', 'ARRAY')
_m.fit_type = 'FIT_CURVE'
_m.count = 1
_m.curve = ob_curve_template
_m = ob_path_template__col_001.modifiers.new('Curve', 'CURVE')
_m.object = ob_curve_template
ob_stand__col.location = (23.0, 14.0, -0.436)
ob_stand__col.scale = (0.5, 0.5, 1.0)

# ---- collection membership
col_plats_1.objects.link(ob_halfcube__col)
col_plats_1.objects.link(ob_halfcube2__col)
col_plats_1.objects.link(ob_halfcube3__col)
col_plats_1.objects.link(ob_halfcube4__col)
col_plats_2.objects.link(ob_halfcube5__col)
col_plats_2.objects.link(ob_halfcube6__col)
col_plats_2.objects.link(ob_halfcube7__col)
col_plats_2.objects.link(ob_halfcube8__col)
col_plats_2.objects.link(ob_halfcube9__col)
col_plats_2.objects.link(ob_halfcube10__col)
col_plats_2.objects.link(ob_halfcube12__col)
col_plats_2.objects.link(ob_halfcube11__col)
col_plats_2.objects.link(ob_halfcube15__col)
col_plats_2.objects.link(ob_halfcube14__col)
col_plats_2.objects.link(ob_halfcube13__col)
col_plats_2.objects.link(ob_halfcube16__col)
col_plats_2.objects.link(ob_halfcube17__col)
col_plats_2.objects.link(ob_halfcube20__col)
col_plats_2.objects.link(ob_halfcube19__col)
col_plats_2.objects.link(ob_halfcube18__col)
col_path1.objects.link(ob_curve_template_003)
col_path1.objects.link(ob_path_template_002)
col_path2.objects.link(ob_beziercurve)
col_path2.objects.link(ob_path__col)
col_path3.objects.link(ob_beziercurve_001)
col_path3.objects.link(ob_path2__col)
col_path4.objects.link(ob_curve_template_001)
col_path4.objects.link(ob_path_template_001)
col_path5.objects.link(ob_curve_template_002)
col_path5.objects.link(ob_path_template__col)
col_paths_6.objects.link(ob_curve_template)
col_paths_6.objects.link(ob_path_template__col_001)
col_decor.objects.link(ob_stand__col)
def _layer_coll(name, lc=None):
    lc = lc or bpy.context.view_layer.layer_collection
    for c in lc.children:
        if c.name == name: return c
        r = _layer_coll(name, c)
        if r: return r
_layer_coll('Decor').exclude = True

# ---- scene / render settings (as saved in the file)
scene.frame_start = 1; scene.frame_end = 250; scene.frame_set(1)
scene.render.engine = 'CYCLES'
scene.render.resolution_x = 1080
scene.cycles.sampling_pattern = 'TABULATED_SOBOL'
scene.cycles.use_light_tree = False
scene.view_settings.view_transform = 'Filmic'
bpy.context.view_layer.update()

# ---- added for rendering (the .blend has no active camera and no usable light): camera, sun
cam_auto = bpy.data.cameras.new('AutoCamera')
cam_auto.lens = 50.0
cam_auto.sensor_width = 36.0
cam_auto.clip_end = 3340.65
ob_auto_camera = bpy.data.objects.new('AutoCamera', cam_auto)
scene.collection.objects.link(ob_auto_camera)
ob_auto_camera.location = (241.484, -146.87, 151.438)
ob_auto_camera.rotation_euler = (1.09748, -7.21219e-08, 0.694738)
scene.camera = ob_auto_camera
light_auto_sun = bpy.data.lights.new('AutoSun', 'SUN')
light_auto_sun.energy = 3.0
light_auto_sun.angle = 0.0523599
ob_auto_sun = bpy.data.objects.new('AutoSun', light_auto_sun)
scene.collection.objects.link(ob_auto_sun)
ob_auto_sun.rotation_euler = (0.872665, 0.174533, 0.523599)
bpy.context.view_layer.update()
